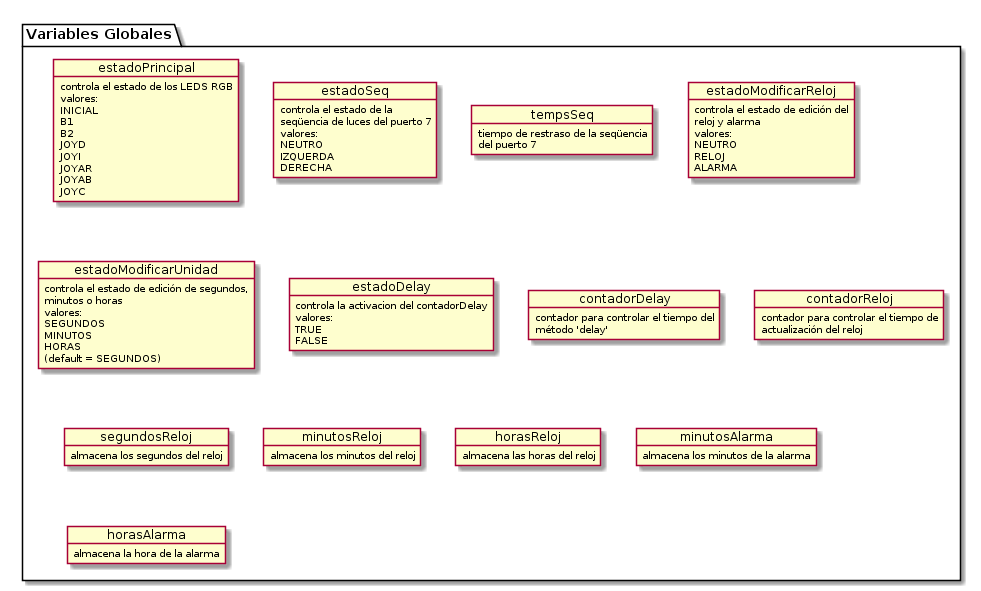

The diagram above was rendered by PlantUML. Its source (embedded in the PNG):
@startuml
package "Variables Globales" {
    object estadoPrincipal {
        controla el estado de los LEDS RGB
        valores:
            INICIAL
            B1
            B2
            JOYD
            JOYI
            JOYAR
            JOYAB
            JOYC
    }
    
    object estadoSeq {
        controla el estado de la 
        seqüencia de luces del puerto 7
        valores:
            NEUTRO
            IZQUERDA
            DERECHA
    }
    
    object tempsSeq {
        tiempo de restraso de la seqüencia 
        del puerto 7
    }
    
    object estadoModificarReloj {
        controla el estado de edición del 
        reloj y alarma
        valores:
            NEUTRO
            RELOJ
            ALARMA
    }
    
    object estadoModificarUnidad {
        controla el estado de edición de segundos, 
        minutos o horas
        valores:
            SEGUNDOS
            MINUTOS
            HORAS
            (default = SEGUNDOS)
    }
    
    object estadoDelay{
        controla la activacion del contadorDelay
        valores:
            TRUE
            FALSE
    }
    
    object contadorDelay{
        contador para controlar el tiempo del 
        método 'delay'
    }
    
    object contadorReloj{
        contador para controlar el tiempo de 
        actualización del reloj
    }
    
    object segundosReloj {
        almacena los segundos del reloj
    }
    
    object minutosReloj {
        almacena los minutos del reloj
    }
    
    object horasReloj {
        almacena las horas del reloj
    }
    
    object minutosAlarma{
        almacena los minutos de la alarma
    }
    
    object horasAlarma {
        almacena la hora de la alarma
    }
    
    
}
@enduml